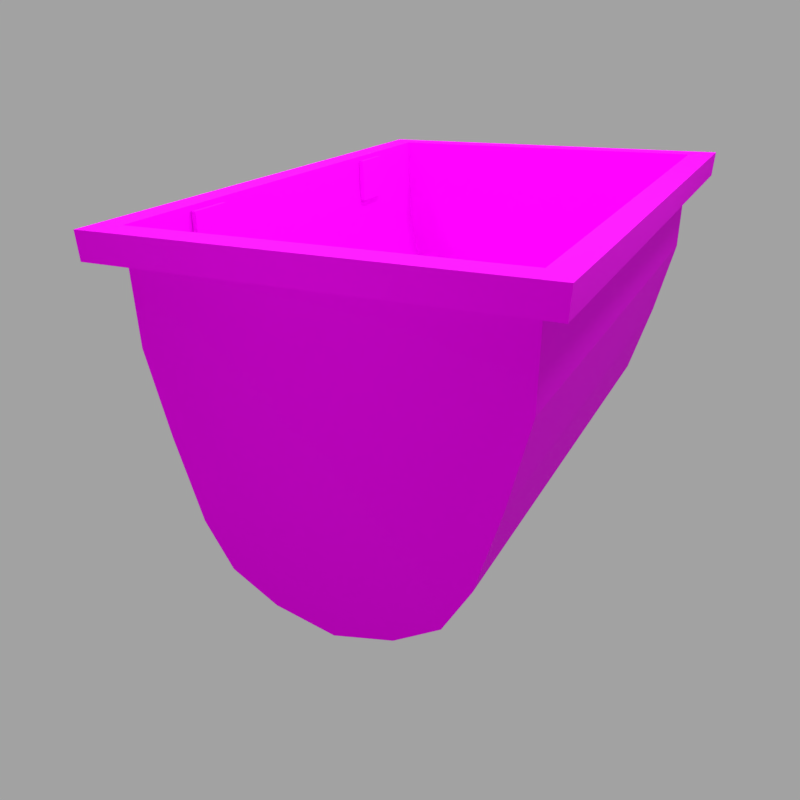 # Source: cart_aluminum.blend  (saved by Blender 2.91.10; exported with 4.5.12 LTS)
import bpy
from mathutils import Matrix  # noqa: F401  (used for matrix-valued properties, if any)

bpy.ops.wm.read_factory_settings(use_empty=True)
scene = bpy.context.scene
scene.name = 'Scene'

# ---- collections
col_collection_1 = bpy.data.collections.new('Collection 1'); scene.collection.children.link(col_collection_1)

# ---- images (referenced by path relative to the original .blend; pixels are not part of the script)
import os
ASSET_DIR = os.environ.get("B2B_ASSET_DIR", "")  # directory of the original .blend (textures are referenced by path, not embedded)
HERE = os.path.dirname(os.path.abspath(__file__))  # packed textures are extracted next to this script under _unpacked/

def load_image(name, relpath, width, height, colorspace="sRGB"):
    """Load a texture the original file referenced (path relative to the .blend, or extracted next to this script)."""
    p = next((c for c in (os.path.join(HERE, relpath), os.path.join(ASSET_DIR, relpath)) if relpath and os.path.exists(c)), "")
    if p:
        img = bpy.data.images.load(p, check_existing=True)
        img.name = name
    else:  # same state as the original file: an image datablock whose file is absent (Cycles renders it pink)
        img = bpy.data.images.new(name, width, height)
        img.source = "FILE"
        img.filepath = "//" + (relpath or name)
    img.colorspace_settings.name = colorspace
    return img
img_cart_aluminum_bake = load_image('cart_aluminum_bake', 'cart_aluminum_bake.png', 1024, 1024, 'sRGB')

# ---- materials (node trees are filled in below, after node groups)
mat_bakedmaterial = bpy.data.materials.new('BakedMaterial')

# ---- material node trees
mat_bakedmaterial.use_nodes = True; mat_bakedmaterial.node_tree.nodes.clear()
_N = mat_bakedmaterial.node_tree.nodes; _L = mat_bakedmaterial.node_tree.links
n0 = _N.new('ShaderNodeBsdfPrincipled'); n0.name = 'Principled BSDF'; n0.location = (10, 300)
n0.distribution = 'GGX'
n0.subsurface_method = 'BURLEY'
n0.inputs[2].default_value = 1.0
n0.inputs[3].default_value = 1.45
n0.inputs[13].default_value = 0.1
n0.inputs[27].default_value = (0.0, 0.0, 0.0, 1.0)
n0.inputs[28].default_value = 1.0
n1 = _N.new('ShaderNodeOutputMaterial'); n1.name = 'Material Output'; n1.location = (300, 300)
n2 = _N.new('ShaderNodeMapping'); n2.name = 'Mapping'; n2.location = (-522, 221)
n2.vector_type = 'TEXTURE'
n3 = _N.new('ShaderNodeUVMap'); n3.name = 'UV Map'; n3.location = (-771, 123)
n3.uv_map = 'BakeMapping'
n4 = _N.new('ShaderNodeTexImage'); n4.name = 'Image Texture'; n4.location = (-298, 242)
n4.image = img_cart_aluminum_bake
_L.new(n0.outputs[0], n1.inputs[0])
_L.new(n2.outputs[0], n4.inputs[0])
_L.new(n3.outputs[0], n2.inputs[0])
_L.new(n4.outputs[0], n0.inputs[0])
n1.is_active_output = True

# ---- world
world_world = bpy.data.worlds.new('World'); scene.world = world_world
world_world.color = (0.3626, 0.3626, 0.3626)
world_world.use_sun_shadow = False
world_world.sun_shadow_jitter_overblur = 0.0
world_world.cycles.sampling_method = 'MANUAL'

# ---- cameras
cam_camera_001 = bpy.data.cameras.new('Camera.001')
cam_camera_001.clip_end = 100.0
cam_camera_001.lens = 35.0
cam_camera_001.sensor_width = 32.0
cam_camera_001.sensor_height = 18.0
cam_camera_001.ortho_scale = 7.314
cam_camera_001.dof.focus_distance = 0.0

# ---- lights
light_point = bpy.data.lights.new('Point', 'POINT')
light_point.transmission_factor = 0.0
light_point.energy = 50.0
light_point.shadow_soft_size = 0.25
light_point.shadow_maximum_resolution = 0.006
light_point.use_absolute_resolution = True
light_point_001 = bpy.data.lights.new('Point.001', 'POINT')
light_point_001.transmission_factor = 0.0
light_point_001.energy = 50.0
light_point_001.shadow_soft_size = 0.25
light_point_001.shadow_maximum_resolution = 0.006
light_point_001.use_absolute_resolution = True
light_point_002 = bpy.data.lights.new('Point.002', 'POINT')
light_point_002.transmission_factor = 0.0
light_point_002.energy = 50.0
light_point_002.shadow_soft_size = 0.25
light_point_002.shadow_maximum_resolution = 0.006
light_point_002.use_absolute_resolution = True
light_point_003 = bpy.data.lights.new('Point.003', 'POINT')
light_point_003.transmission_factor = 0.0
light_point_003.energy = 40.0
light_point_003.shadow_soft_size = 0.25
light_point_003.shadow_maximum_resolution = 0.006
light_point_003.use_absolute_resolution = True
light_point_004 = bpy.data.lights.new('Point.004', 'POINT')
light_point_004.transmission_factor = 0.0
light_point_004.energy = 40.0
light_point_004.shadow_soft_size = 0.25
light_point_004.shadow_maximum_resolution = 0.006
light_point_004.use_absolute_resolution = True
light_point_005 = bpy.data.lights.new('Point.005', 'POINT')
light_point_005.transmission_factor = 0.0
light_point_005.energy = 40.0
light_point_005.shadow_soft_size = 0.25
light_point_005.shadow_maximum_resolution = 0.006
light_point_005.use_absolute_resolution = True
light_point_006 = bpy.data.lights.new('Point.006', 'POINT')
light_point_006.transmission_factor = 0.0
light_point_006.energy = 40.0
light_point_006.shadow_soft_size = 0.25
light_point_006.shadow_maximum_resolution = 0.006
light_point_006.use_absolute_resolution = True
light_point_007 = bpy.data.lights.new('Point.007', 'POINT')
light_point_007.transmission_factor = 0.0
light_point_007.energy = 40.0
light_point_007.shadow_soft_size = 0.25
light_point_007.shadow_maximum_resolution = 0.006
light_point_007.use_absolute_resolution = True
light_point_008 = bpy.data.lights.new('Point.008', 'POINT')
light_point_008.transmission_factor = 0.0
light_point_008.energy = 40.0
light_point_008.shadow_soft_size = 0.25
light_point_008.shadow_maximum_resolution = 0.006
light_point_008.use_absolute_resolution = True
light_point_009 = bpy.data.lights.new('Point.009', 'POINT')
light_point_009.transmission_factor = 0.0
light_point_009.energy = 25.0
light_point_009.shadow_soft_size = 0.25
light_point_009.shadow_maximum_resolution = 0.006
light_point_009.use_absolute_resolution = True
light_point_010 = bpy.data.lights.new('Point.010', 'POINT')
light_point_010.transmission_factor = 0.0
light_point_010.energy = 25.0
light_point_010.shadow_soft_size = 0.25
light_point_010.shadow_maximum_resolution = 0.006
light_point_010.use_absolute_resolution = True

# ---- meshes
me_body = bpy.data.meshes.new('Body')
me_body.from_pydata([(1.34, 1.038, 1.93), (1.327, 0.8654, 1.93), (1.168, 1.038, 1.753), (0.8585, -0.7137, 1.752), (0.3884, -1.18, 1.752), (1.169, 0.8755, 1.754), (1.154, 0.3421, 1.753), (1.02, -0.1901, 1.752), (0.6818, -1.006, 1.752), (0.0, -1.274, 1.751), (-1.34, 1.038, 1.93), (-1.327, 0.8654, 1.93), (-1.168, 1.038, 1.753), (-0.8585, -0.7137, 1.752), (-0.3884, -1.18, 1.752), (-1.169, 0.8755, 1.754), (-1.154, 0.3421, 1.753), (-1.02, -0.1901, 1.752), (-0.6818, -1.006, 1.752), (1.34, 1.038, -1.93), (1.327, 0.8654, -1.93), (1.168, 1.038, -1.753), (0.8585, -0.7137, -1.752), (0.3884, -1.18, -1.752), (1.169, 0.8755, -1.754), (1.154, 0.3421, -1.753), (1.02, -0.1901, -1.752), (0.6818, -1.006, -1.752), (0.0, -1.274, -1.752), (-1.34, 1.038, -1.93), (-1.327, 0.8654, -1.93), (-1.168, 1.038, -1.753), (-0.8585, -0.7137, -1.752), (-0.3884, -1.18, -1.752), (-1.169, 0.8755, -1.754), (-1.154, 0.3421, -1.753), (-1.02, -0.1901, -1.752), (-0.6818, -1.006, -1.752), (-1.162, 0.7021, 1.188), (-1.165, 1.006, 1.188), (-1.162, 0.7021, 0.8967), (-1.165, 1.006, 0.8967), (-1.128, 0.7025, 1.188), (-1.131, 1.006, 1.188), (-1.128, 0.7025, 0.8967), (-1.131, 1.006, 0.8967), (-1.163, 0.7021, -1.156), (-1.167, 1.006, -1.156), (-1.163, 0.7021, -0.8643), (-1.167, 1.006, -0.8643), (-1.128, 0.7025, -1.156), (-1.133, 1.006, -1.156), (-1.128, 0.7025, -0.8643), (-1.133, 1.006, -0.8643), (1.127, 0.697, 1.188), (1.13, 1.001, 1.188), (1.127, 0.697, 0.8967), (1.13, 1.001, 0.8967), (1.161, 0.6966, 1.188), (1.165, 1.0, 1.188), (1.161, 0.6966, 0.8967), (1.165, 1.0, 0.8967), (1.128, 0.6969, -1.156), (1.131, 1.001, -1.156), (1.128, 0.6969, -0.8643), (1.131, 1.001, -0.8643), (1.163, 0.6966, -1.156), (1.165, 1.0, -1.156), (1.163, 0.6966, -0.8643), (1.165, 1.0, -0.8643)], [], [(3, 22, 27, 8), (4, 23, 28, 9), (4, 8, 27, 23), (19, 21, 2, 0), (3, 7, 26, 22), (6, 25, 26, 7), (6, 5, 24, 25), (20, 19, 0, 1), (10, 0, 2, 12), (11, 1, 0, 10), (13, 18, 37, 32), (14, 9, 28, 33), (14, 33, 37, 18), (29, 10, 12, 31), (13, 32, 36, 17), (16, 17, 36, 35), (16, 35, 34, 15), (30, 11, 10, 29), (2, 5, 15, 12), (2, 21, 24, 5), (29, 31, 21, 19), (12, 15, 34, 31), (14, 18, 13, 17, 16, 15, 5, 6, 7, 3, 8, 4, 9), (24, 21, 31, 34), (30, 29, 19, 20), (25, 24, 34, 35, 36, 32, 37, 33, 28, 23, 27, 22, 26), (30, 20, 24, 34), (1, 5, 24, 20), (11, 15, 5, 1), (15, 11, 30, 34), (38, 39, 41, 40), (40, 41, 45, 44), (44, 45, 43, 42), (42, 43, 39, 38), (40, 44, 42, 38), (45, 41, 39, 43), (46, 48, 49, 47), (48, 52, 53, 49), (52, 50, 51, 53), (50, 46, 47, 51), (48, 46, 50, 52), (53, 51, 47, 49), (54, 55, 57, 56), (56, 57, 61, 60), (60, 61, 59, 58), (58, 59, 55, 54), (56, 60, 58, 54), (61, 57, 55, 59), (62, 64, 65, 63), (64, 68, 69, 65), (68, 66, 67, 69), (66, 62, 63, 67), (64, 62, 66, 68), (69, 67, 63, 65)])
_uv = me_body.uv_layers.new(name='TextureMapping')
_uv.uv.foreach_set('vector', [1.173, -0.2106, 2.382, -0.2106, 2.382, -0.0653, 1.173, -0.0653, 1.173, 0.07964, 2.382, 0.07964, 2.382, 0.2495, 1.174, 0.2495, 1.173, 0.07964, 1.173, -0.0653, 2.382, -0.0653, 2.382, 0.07964, -0.03254, 0.9376, 0.01535, 0.8834, 0.9648, 0.8834, 1.013, 0.9376, 1.173, -0.2106, 1.173, -0.4434, 2.383, -0.4434, 2.382, -0.2106, 1.173, -0.6767, 2.383, -0.6767, 2.383, -0.4434, 1.173, -0.4434, 1.173, -0.6767, 1.173, -0.9035, 2.383, -0.9035, 2.383, -0.6767, -0.2761, -0.07864, -0.3147, -0.07864, -0.3147, 1.093, -0.2761, 1.093, 1.013, 0.09147, 1.013, 0.9376, 0.9648, 0.8834, 0.9648, 0.1457, -0.276, -0.07493, -0.276, 0.731, -0.2375, 0.7347, -0.2375, -0.07864, 1.173, 0.7095, 1.173, 0.5643, 2.382, 0.5643, 2.382, 0.7095, 1.173, 0.4193, 1.174, 0.2495, 2.382, 0.2495, 2.382, 0.4193, 1.173, 0.4193, 2.382, 0.4193, 2.382, 0.5643, 1.173, 0.5643, -0.03254, 0.09148, 1.013, 0.09147, 0.9648, 0.1457, 0.01535, 0.1457, 1.173, 0.7095, 2.382, 0.7095, 2.383, 0.9424, 1.173, 0.9424, 1.173, 1.176, 1.173, 0.9424, 2.383, 0.9424, 2.383, 1.176, 1.173, 1.176, 2.383, 1.176, 2.383, 1.402, 1.173, 1.402, -0.3148, 1.093, -0.3148, -0.07864, -0.3534, -0.07864, -0.3534, 1.093, -0.9802, 2.183, -0.9806, 2.112, -0.1128, 2.112, -0.1132, 2.183, 1.173, -0.9894, 2.383, -0.9893, 2.383, -0.9035, 1.173, -0.9035, -0.03254, 0.09148, 0.01535, 0.1457, 0.01535, 0.8834, -0.03254, 0.9376, 1.173, 1.491, 1.173, 1.402, 2.383, 1.402, 2.383, 1.491, -0.4025, 1.221, -0.2936, 1.296, -0.228, 1.423, -0.1682, 1.649, -0.1184, 1.88, -0.1128, 2.111, -0.9806, 2.111, -0.975, 1.88, -0.9252, 1.649, -0.8654, 1.423, -0.7998, 1.296, -0.6909, 1.221, -0.5467, 1.18, 0.9366, 2.177, 0.9369, 2.106, 0.06916, 2.106, 0.06952, 2.177, -0.2374, 0.731, -0.1989, 0.7347, -0.1989, -0.07864, -0.2374, -0.07493, 0.9314, 1.875, 0.937, 2.106, 0.0692, 2.106, 0.07475, 1.875, 0.1246, 1.645, 0.1844, 1.418, 0.25, 1.292, 0.3589, 1.216, 0.5031, 1.176, 0.6473, 1.216, 0.7562, 1.292, 0.8218, 1.418, 0.8816, 1.645, 0.4885, 0.01466, 0.9867, 0.01571, 0.9569, 0.05429, 0.5182, 0.05336, 0.9867, 0.8605, 0.9569, 0.8219, 0.9569, 0.05429, 0.9867, 0.01571, 0.4885, 0.8615, 0.5182, 0.8228, 0.9569, 0.8219, 0.9867, 0.8605, 0.5182, 0.8228, 0.4885, 0.8615, 0.4859, 0.01677, 0.5158, 0.05522, 0.25, 0.2861, 0.02557, 0.2861, 0.02557, 0.07049, 0.25, 0.07049, 0.25, 0.07049, 0.02557, 0.07049, 0.02557, 0.04507, 0.25, 0.04507, 0.2754, 0.07049, 0.4999, 0.07049, 0.4999, 0.2861, 0.2754, 0.2861, 0.25, 0.3115, 0.02557, 0.3115, 0.02557, 0.2861, 0.25, 0.2861, 0.25, 0.07049, 0.2754, 0.07049, 0.2754, 0.2861, 0.25, 0.2861, 0.0001461, 0.07049, 0.02557, 0.07049, 0.02557, 0.2861, 0.000146, 0.2861, 0.6078, 0.312, 0.8234, 0.312, 0.8234, 0.5365, 0.6078, 0.5365, 0.8234, 0.312, 0.8488, 0.312, 0.8488, 0.5365, 0.8234, 0.5365, 0.8234, 0.2866, 0.6078, 0.2866, 0.6078, 0.06215, 0.8234, 0.06215, 0.5823, 0.312, 0.6078, 0.312, 0.6078, 0.5365, 0.5823, 0.5365, 0.8234, 0.312, 0.6078, 0.312, 0.6078, 0.2866, 0.8234, 0.2866, 0.8234, 0.5619, 0.6078, 0.5619, 0.6078, 0.5365, 0.8234, 0.5365, 0.5256, 0.7246, 0.5256, 0.5002, 0.7412, 0.5002, 0.7412, 0.7246, 0.7666, 0.75, 0.7666, 0.9744, 0.7412, 0.9744, 0.7412, 0.75, 0.7412, 0.75, 0.7412, 0.9744, 0.5256, 0.9744, 0.5256, 0.75, 0.5256, 0.75, 0.5256, 0.9744, 0.5002, 0.9744, 0.5002, 0.75, 0.7412, 0.7246, 0.7412, 0.75, 0.5256, 0.75, 0.5256, 0.7246, 0.7412, 0.9744, 0.7412, 0.9999, 0.5256, 0.9999, 0.5256, 0.9744, 0.2246, 0.2923, 0.2246, 0.5079, 0.000146, 0.5079, 0.0001462, 0.2923, 0.25, 0.5334, 0.25, 0.5079, 0.4744, 0.5079, 0.4744, 0.5334, 0.25, 0.5079, 0.25, 0.2923, 0.4744, 0.2923, 0.4744, 0.5079, 0.25, 0.2923, 0.25, 0.2669, 0.4744, 0.2669, 0.4744, 0.2923, 0.2246, 0.5079, 0.2246, 0.2923, 0.25, 0.2923, 0.25, 0.5079, 0.4744, 0.5079, 0.4744, 0.2923, 0.4998, 0.2923, 0.4998, 0.5079])
_uv.active_render = True
_uv = me_body.uv_layers.new(name='BakeMapping')
_uv.uv.foreach_set('vector', [0.4678, 0.044, 0.4678, 0.6019, 0.4286, 0.6019, 0.4286, 0.044, 0.3839, 0.044, 0.3839, 0.6019, 0.3289, 0.6019, 0.3289, 0.04412, 0.3839, 0.044, 0.4286, 0.044, 0.4286, 0.6019, 0.3839, 0.6019, 0.9807, 0.9814, 0.9637, 0.9635, 0.9637, 0.6079, 0.9807, 0.59, 0.4678, 0.044, 0.5269, 0.04395, 0.5269, 0.6019, 0.4678, 0.6019, 0.5855, 0.0438, 0.5855, 0.6021, 0.5269, 0.6019, 0.5269, 0.04395, 0.5855, 0.0438, 0.6412, 0.04377, 0.6412, 0.6021, 0.5855, 0.6021, 0.8115, 0.4572, 0.7929, 0.4572, 0.7929, 0.04358, 0.8115, 0.04358, 0.7155, 0.59, 0.9807, 0.59, 0.9637, 0.6079, 0.7325, 0.6079, 0.8627, 0.04378, 0.8627, 0.3309, 0.8441, 0.331, 0.8441, 0.04363, 0.1899, 0.044, 0.2292, 0.044, 0.2292, 0.6019, 0.1899, 0.6019, 0.2739, 0.044, 0.3289, 0.04412, 0.3289, 0.6019, 0.2739, 0.6019, 0.2739, 0.044, 0.2739, 0.6019, 0.2292, 0.6019, 0.2292, 0.044, 0.7155, 0.9814, 0.7155, 0.59, 0.7325, 0.6079, 0.7325, 0.9635, 0.1899, 0.044, 0.1899, 0.6019, 0.1309, 0.6019, 0.1309, 0.04395, 0.07225, 0.0438, 0.1309, 0.04395, 0.1309, 0.6019, 0.07225, 0.6021, 0.07225, 0.0438, 0.07225, 0.6021, 0.01655, 0.6021, 0.01655, 0.04377, 0.8186, 0.4577, 0.8186, 0.04367, 0.8372, 0.04367, 0.8372, 0.4577, 0.7851, 0.3864, 0.7612, 0.3866, 0.7612, 0.04321, 0.7851, 0.04335, 0.6952, 0.04329, 0.6952, 0.5583, 0.6713, 0.5584, 0.6713, 0.04321, 0.7155, 0.9814, 0.7325, 0.9635, 0.9637, 0.9635, 0.9807, 0.9814, 0.7007, 0.04329, 0.7247, 0.04321, 0.7247, 0.5584, 0.7007, 0.5583, 0.2333, 0.6581, 0.2747, 0.6853, 0.2996, 0.7311, 0.3223, 0.813, 0.3412, 0.8962, 0.3433, 0.9797, 0.01388, 0.9797, 0.01599, 0.8962, 0.03491, 0.813, 0.05761, 0.7311, 0.08252, 0.6853, 0.1239, 0.6581, 0.1786, 0.6434, 0.7541, 0.3866, 0.7302, 0.3864, 0.7302, 0.04335, 0.7541, 0.04321, 0.8685, 0.04386, 0.887, 0.04371, 0.887, 0.3311, 0.8685, 0.3309, 0.6892, 0.8981, 0.6914, 0.98, 0.3574, 0.98, 0.3595, 0.8981, 0.3787, 0.8164, 0.4017, 0.736, 0.427, 0.6911, 0.4689, 0.6644, 0.5244, 0.65, 0.5799, 0.6644, 0.6218, 0.6911, 0.647, 0.736, 0.6701, 0.8164, 0.9308, 0.9118, 0.764, 0.912, 0.774, 0.9006, 0.9209, 0.9004, 0.7635, 0.6635, 0.7735, 0.6748, 0.774, 0.9006, 0.764, 0.912, 0.9308, 0.6633, 0.9209, 0.6746, 0.774, 0.6744, 0.764, 0.663, 0.9209, 0.6746, 0.9308, 0.6633, 0.9308, 0.9118, 0.9209, 0.9004, 0.9775, 0.4893, 0.9775, 0.5516, 0.9176, 0.5516, 0.9176, 0.4893, 0.9176, 0.4893, 0.9176, 0.5516, 0.9106, 0.5516, 0.9106, 0.4893, 0.9176, 0.4822, 0.9176, 0.4199, 0.9775, 0.4199, 0.9775, 0.4822, 0.9845, 0.4893, 0.9845, 0.5516, 0.9775, 0.5516, 0.9775, 0.4893, 0.9176, 0.4893, 0.9176, 0.4822, 0.9775, 0.4822, 0.9775, 0.4893, 0.9176, 0.5587, 0.9176, 0.5516, 0.9775, 0.5516, 0.9775, 0.5587, 0.9171, 0.1144, 0.9773, 0.1144, 0.9773, 0.1771, 0.9171, 0.1771, 0.9773, 0.1144, 0.9844, 0.1144, 0.9844, 0.1771, 0.9773, 0.1771, 0.9773, 0.1074, 0.9171, 0.1074, 0.9171, 0.04474, 0.9773, 0.04474, 0.9101, 0.1144, 0.9171, 0.1144, 0.9171, 0.1771, 0.9101, 0.1771, 0.9773, 0.1144, 0.9171, 0.1144, 0.9171, 0.1074, 0.9773, 0.1074, 0.9773, 0.1841, 0.9171, 0.1841, 0.9171, 0.1771, 0.9773, 0.1771, 0.917, 0.2951, 0.917, 0.2322, 0.9775, 0.2322, 0.9775, 0.2951, 0.9846, 0.3023, 0.9846, 0.3652, 0.9775, 0.3652, 0.9775, 0.3023, 0.9775, 0.3023, 0.9775, 0.3652, 0.917, 0.3652, 0.917, 0.3023, 0.917, 0.3023, 0.917, 0.3652, 0.9098, 0.3652, 0.9098, 0.3023, 0.9775, 0.2951, 0.9775, 0.3023, 0.917, 0.3023, 0.917, 0.2951, 0.9775, 0.3652, 0.9775, 0.3724, 0.917, 0.3724, 0.917, 0.3652, 0.8787, 0.7828, 0.8181, 0.7828, 0.8181, 0.7197, 0.8787, 0.7197, 0.8109, 0.79, 0.8181, 0.79, 0.8181, 0.8531, 0.8109, 0.8531, 0.8181, 0.79, 0.8787, 0.79, 0.8787, 0.8531, 0.8181, 0.8531, 0.8787, 0.79, 0.8859, 0.79, 0.8859, 0.8531, 0.8787, 0.8531, 0.8181, 0.7828, 0.8787, 0.7828, 0.8787, 0.79, 0.8181, 0.79, 0.8181, 0.8531, 0.8787, 0.8531, 0.8787, 0.8602, 0.8181, 0.8602])
me_body.materials.append(mat_bakedmaterial)
me_body.use_remesh_preserve_volume = False
me_body.use_remesh_preserve_attributes = False
me_body.use_mirror_vertex_groups = False
me_body.update()

# ---- objects
ob_cartaluminum = bpy.data.objects.new('CartAluminum', me_body)
ob_camera = bpy.data.objects.new('Camera', cam_camera_001)
ob_point = bpy.data.objects.new('Point', light_point)
ob_point_001 = bpy.data.objects.new('Point.001', light_point_001)
ob_point_002 = bpy.data.objects.new('Point.002', light_point_002)
ob_point_003 = bpy.data.objects.new('Point.003', light_point_003)
ob_point_004 = bpy.data.objects.new('Point.004', light_point_004)
ob_point_005 = bpy.data.objects.new('Point.005', light_point_005)
ob_point_006 = bpy.data.objects.new('Point.006', light_point_006)
ob_point_007 = bpy.data.objects.new('Point.007', light_point_007)
ob_point_008 = bpy.data.objects.new('Point.008', light_point_008)
ob_point_009 = bpy.data.objects.new('Point.009', light_point_009)
ob_point_010 = bpy.data.objects.new('Point.010', light_point_010)

# ---- transforms, parenting, visibility, modifiers, constraints
ob_cartaluminum.location = (0.0, 0.0, 0.7502)
ob_cartaluminum.rotation_euler = (1.571, 0.0, 0.0)
ob_cartaluminum.lineart.crease_threshold = 0.0
ob_camera.location = (2.233, -5.255, 2.765)
ob_camera.rotation_euler = (1.16, 0.02021, 0.4585)
ob_camera.lock_rotations_4d = False
ob_camera.empty_display_type = 'ARROWS'
ob_camera.color = (0.0, 0.0, 0.0, 0.0)
ob_camera.display_type = 'WIRE'
ob_camera.lineart.crease_threshold = 0.0
ob_point.location = (0.0, 0.0, 3.42)
ob_point.lineart.crease_threshold = 0.0
ob_point_001.location = (2.0, 0.0, 3.42)
ob_point_001.lineart.crease_threshold = 0.0
ob_point_002.location = (-1.998, -0.1117, 3.42)
ob_point_002.lineart.crease_threshold = 0.0
ob_point_003.location = (0.0, 2.0, 3.42)
ob_point_003.lineart.crease_threshold = 0.0
ob_point_004.location = (2.0, 2.0, 3.42)
ob_point_004.lineart.crease_threshold = 0.0
ob_point_005.location = (-1.998, 1.888, 3.42)
ob_point_005.lineart.crease_threshold = 0.0
ob_point_006.location = (0.0, -2.0, 3.42)
ob_point_006.lineart.crease_threshold = 0.0
ob_point_007.location = (2.0, -2.0, 3.42)
ob_point_007.lineart.crease_threshold = 0.0
ob_point_008.location = (-1.998, -2.112, 3.42)
ob_point_008.lineart.crease_threshold = 0.0
ob_point_009.location = (0.0, -4.0, 1.42)
ob_point_009.lineart.crease_threshold = 0.0
ob_point_010.location = (0.0, 4.0, 1.42)
ob_point_010.lineart.crease_threshold = 0.0

# ---- collection membership
col_collection_1.objects.link(ob_cartaluminum)
col_collection_1.objects.link(ob_camera)
col_collection_1.objects.link(ob_point)
col_collection_1.objects.link(ob_point_001)
col_collection_1.objects.link(ob_point_002)
col_collection_1.objects.link(ob_point_003)
col_collection_1.objects.link(ob_point_004)
col_collection_1.objects.link(ob_point_005)
col_collection_1.objects.link(ob_point_006)
col_collection_1.objects.link(ob_point_007)
col_collection_1.objects.link(ob_point_008)
col_collection_1.objects.link(ob_point_009)
col_collection_1.objects.link(ob_point_010)

# ---- scene / render settings (as saved in the file)
scene.camera = ob_camera
scene.frame_start = 1; scene.frame_end = 250; scene.frame_set(0)
scene.render.engine = 'CYCLES'
scene.render.resolution_x = 1024
scene.render.resolution_y = 1024
scene.render.dither_intensity = 0.0
scene.render.film_transparent = True
scene.cycles.samples = 128
scene.cycles.sampling_pattern = 'TABULATED_SOBOL'
scene.cycles.use_adaptive_sampling = False
scene.cycles.use_light_tree = False
scene.cycles.blur_glossy = 0.0
scene.cycles.sample_clamp_indirect = 0.0
scene.view_settings.view_transform = 'Standard'
bpy.context.view_layer.update()
